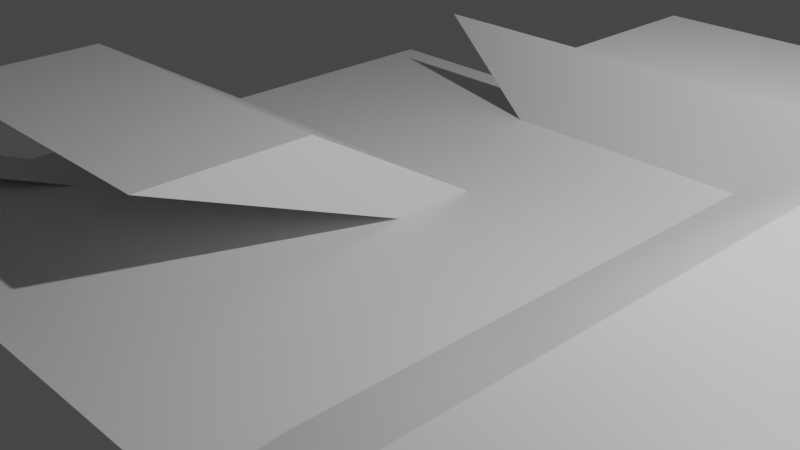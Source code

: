 # Source: tile.blend  (saved by Blender 2.91.10; exported with 4.5.12 LTS)
import bpy
from mathutils import Matrix  # noqa: F401  (used for matrix-valued properties, if any)

bpy.ops.wm.read_factory_settings(use_empty=True)
scene = bpy.context.scene
scene.name = 'Scene'

# ---- collections
col_collection = bpy.data.collections.new('Collection'); scene.collection.children.link(col_collection)

# ---- materials (node trees are filled in below, after node groups)
mat_material = bpy.data.materials.new('Material')
mat_material.alpha_threshold = 0.0
mat_material.use_transparent_shadow = False
mat_material.line_color = (0.0, 0.0, 0.0, 1.0)

# ---- material node trees
mat_material.use_nodes = True; mat_material.node_tree.nodes.clear()
_N = mat_material.node_tree.nodes; _L = mat_material.node_tree.links
n0 = _N.new('ShaderNodeOutputMaterial'); n0.name = 'Material Output'; n0.location = (300, 300)
n1 = _N.new('ShaderNodeBsdfPrincipled'); n1.name = 'Principled BSDF'; n1.location = (10, 300)
n1.distribution = 'GGX'
n1.subsurface_method = 'BURLEY'
n1.inputs[2].default_value = 0.4
n1.inputs[3].default_value = 1.45
n1.inputs[27].default_value = (0.0, 0.0, 0.0, 1.0)
n1.inputs[28].default_value = 1.0
_L.new(n1.outputs[0], n0.inputs[0])
n0.is_active_output = True

# ---- world
world_world = bpy.data.worlds.new('World'); scene.world = world_world
world_world.use_nodes = True; world_world.node_tree.nodes.clear()
_N = world_world.node_tree.nodes; _L = world_world.node_tree.links
n0 = _N.new('ShaderNodeOutputWorld'); n0.name = 'World Output'; n0.location = (300, 300)
n1 = _N.new('ShaderNodeBackground'); n1.name = 'Background'; n1.location = (10, 300)
n1.inputs[0].default_value = (0.05088, 0.05088, 0.05088, 1.0)
_L.new(n1.outputs[0], n0.inputs[0])
n0.is_active_output = True
world_world.color = (0.05088, 0.05088, 0.05088)
world_world.use_sun_shadow = False
world_world.sun_shadow_jitter_overblur = 0.0

# ---- cameras
cam_camera = bpy.data.cameras.new('Camera')
cam_camera.clip_end = 100.0
cam_camera.ortho_scale = 7.314

# ---- lights
light_light = bpy.data.lights.new('Light', 'POINT')
light_light.transmission_factor = 0.0
light_light.energy = 1000.0
light_light.shadow_soft_size = 0.1
light_light.shadow_maximum_resolution = 0.006
light_light.use_absolute_resolution = True

# ---- meshes
me_plane = bpy.data.meshes.new('Plane')
me_plane.from_pydata([(-1.0, -1.0, 0.0), (1.0, -1.0, 0.0), (-1.0, 1.0, 0.0), (1.0, 1.0, 0.0), (-1.0, 0.0, 0.0), (0.0, -1.0, 0.0), (1.0, 0.0, 0.0), (0.0, 1.0, 0.0), (0.0, 0.0, 0.0), (-1.0, -0.5, 0.0), (0.5, -1.0, 0.0), (1.0, 0.5, 0.0), (-0.5, 1.0, 0.0), (-1.0, 0.5, 0.0), (-0.5, -1.0, 0.0), (1.0, -0.5, 0.0), (0.5, 1.0, 0.0), (0.0, 0.5, 0.0), (0.0, -0.5, 0.0), (-0.5, 0.0, 0.0), (0.5, 0.0, 0.0), (0.5, -0.5, 0.0), (-0.5, -0.5, 0.0), (-0.5, 0.5, 0.0), (0.5, 0.5, 0.0), (-1.0, -0.75, 0.0), (0.75, -1.0, 0.0), (1.0, 0.75, 0.0), (-0.75, 1.0, 0.0), (-1.0, 0.25, 0.0), (-0.25, -1.0, 0.0), (1.0, -0.25, 0.0), (0.25, 1.0, 0.0), (0.0, 0.75, 0.0), (0.0, -0.25, 0.0), (-0.75, 0.0, 0.0), (0.25, 0.0, 0.0), (-1.0, -0.25, 0.0), (0.25, -1.0, 0.0), (1.0, 0.25, 0.0), (-0.25, 1.0, 0.0), (-1.0, 0.75, 0.0), (-0.75, -1.0, 0.0), (1.0, -0.75, 0.0), (0.75, 1.0, 0.0), (0.0, 0.25, 0.0), (0.0, -0.75, 0.0), (-0.25, 0.0, 0.0), (0.75, 0.0, 0.0), (0.5, -0.25, 0.0), (0.5, -0.75, 0.0), (0.25, -0.5, 0.0), (0.75, -0.5, 0.0), (-0.5, -0.25, 0.0), (-0.5, -0.75, 0.0), (-0.75, -0.5, 0.0), (-0.25, -0.5, 0.0), (-0.5, 0.75, 0.0), (-0.5, 0.25, 0.0), (-0.75, 0.5, 0.0), (-0.25, 0.5, 0.0), (0.5, 0.75, 0.0), (0.5, 0.25, 0.0), (0.25, 0.5, 0.0), (0.25, 0.25, 0.0), (0.25, 0.75, 0.0), (-0.25, 0.25, 0.0), (-0.75, 0.25, 0.0), (-0.75, 0.75, 0.0), (-0.25, -0.75, 0.0), (-0.75, -0.75, 0.0), (-0.75, -0.25, 0.0), (0.75, -0.75, 0.0), (0.25, -0.75, 0.0), (0.25, -0.25, 0.0), (0.75, -0.25, 0.0), (-0.25, -0.25, 0.0), (-0.25, 0.75, 0.0), (1.896, 1.312, 0.2503), (1.896, -0.6881, 0.2503), (-0.1039, 1.312, 0.2503), (-0.1039, -0.6881, 0.2503), (-2.104, -1.688, 0.2503), (1.896, 0.3119, 0.2503), (0.8961, 1.312, 0.2503), (-1.104, -0.6881, 0.2503), (0.8961, -0.6881, 0.2503), (0.8961, -1.688, 0.2503), (0.8961, 0.3119, 0.2503), (1.396, -2.688, 0.2503), (1.896, 0.8119, 0.2503), (0.3961, 1.312, 0.2503), (-0.1039, 0.8119, 0.2503), (1.896, -0.1881, 0.2503), (1.396, 1.312, 0.2503), (-0.1039, -0.1881, 0.2503), (-0.1039, -2.188, 0.2503), (-0.6039, -0.6881, 0.2503), (1.396, -0.6881, 0.2503), (0.8961, -1.188, 0.2503), (0.8961, -2.188, 0.2503), (1.396, -1.688, 0.2503), (-1.604, -1.688, 0.2503), (-1.104, -0.1881, 0.2503), (0.8961, 0.8119, 0.2503), (0.8961, -0.1881, 0.2503), (1.396, 0.3119, 0.2503), (1.396, -0.1881, 0.2503), (0.3961, 0.8119, 0.2503), (-0.6039, -0.1881, 0.2503), (1.396, -2.188, 0.2503), (1.396, -1.188, 0.2503), (-0.6039, 0.8119, 0.2503), (1.396, 0.8119, 0.2503)], [(46, 96)], [(48, 6, 79, 98), (77, 33, 7, 40), (76, 34, 8, 47), (75, 31, 6, 48), (74, 49, 20, 36), (73, 50, 21, 51), (72, 43, 15, 52), (71, 53, 19, 35), (70, 54, 22, 55), (69, 46, 18, 56), (68, 57, 12, 28), (67, 58, 23, 59), (66, 45, 17, 60), (61, 24, 88, 104), (64, 62, 24, 63), (72, 52, 101, 110), (19, 47, 97, 85), (47, 8, 81, 97), (52, 75, 111, 101), (45, 64, 63, 17), (8, 36, 64, 45), (36, 20, 62, 64), (7, 33, 92, 80), (17, 63, 65, 33), (63, 24, 61, 65), (58, 66, 60, 23), (75, 48, 98, 111), (32, 7, 80, 91), (29, 67, 59, 13), (4, 35, 67, 29), (35, 19, 58, 67), (41, 68, 28, 2), (13, 59, 68, 41), (59, 23, 57, 68), (54, 69, 56, 22), (14, 30, 69, 54), (30, 5, 46, 69), (25, 70, 55, 9), (0, 42, 70, 25), (42, 14, 54, 70), (37, 71, 35, 4), (9, 55, 71, 37), (55, 22, 53, 71), (16, 32, 91, 84), (10, 26, 72, 50), (26, 1, 43, 72), (46, 73, 51, 18), (5, 38, 73, 46), (38, 10, 50, 73), (34, 74, 36, 8), (18, 51, 74, 34), (51, 21, 49, 74), (8, 45, 95, 81), (58, 19, 85, 103), (52, 15, 31, 75), (53, 76, 47, 19), (22, 56, 76, 53), (56, 18, 34, 76), (57, 77, 40, 12), (23, 60, 77, 57), (60, 17, 33, 77), (44, 16, 84, 94), (3, 44, 94, 78), (77, 33, 92, 112), (113, 90, 78, 94), (108, 104, 84, 91), (107, 93, 83, 106), (105, 107, 106, 88), (86, 98, 107, 105), (98, 79, 93, 107), (92, 108, 91, 80), (85, 97, 109, 103), (97, 81, 95, 109), (100, 110, 101, 87), (99, 111, 98, 86), (87, 101, 111, 99), (104, 113, 94, 84), (88, 106, 113, 104), (106, 83, 90, 113), (33, 65, 108, 92), (26, 72, 110, 89), (62, 20, 86, 105), (24, 62, 105, 88), (49, 21, 87, 99), (65, 61, 104, 108), (20, 49, 99, 86), (50, 72, 110, 100), (21, 50, 100, 87), (66, 58, 103, 109), (6, 39, 93, 79), (39, 11, 83, 93), (45, 66, 109, 95), (11, 27, 90, 83), (27, 3, 78, 90), (55, 9, 82, 102)])
_uv = me_plane.uv_layers.new(name='UVMap')
_uv.uv.foreach_set('vector', [0.875, 0.5, 1.0, 0.5, 1.125, 0.2497, 1.0, 0.2497, 0.375, 0.875, 0.5, 0.875, 0.5, 1.0, 0.375, 1.0, 0.375, 0.375, 0.5, 0.375, 0.5, 0.5, 0.375, 0.5, 0.875, 0.375, 1.0, 0.375, 1.0, 0.5, 0.875, 0.5, 0.625, 0.375, 0.75, 0.375, 0.75, 0.5, 0.625, 0.5, 0.625, 0.125, 0.75, 0.125, 0.75, 0.25, 0.625, 0.25, 0.875, 0.125, 1.0, 0.125, 1.0, 0.25, 0.875, 0.25, 0.125, 0.375, 0.25, 0.375, 0.25, 0.5, 0.125, 0.5, 0.125, 0.125, 0.25, 0.125, 0.25, 0.25, 0.125, 0.25, 0.375, 0.125, 0.5, 0.125, 0.5, 0.25, 0.375, 0.25, 0.125, 0.875, 0.25, 0.875, 0.25, 1.0, 0.125, 1.0, 0.125, 0.625, 0.25, 0.625, 0.25, 0.75, 0.125, 0.75, 0.375, 0.625, 0.5, 0.625, 0.5, 0.75, 0.375, 0.75, 0.75, 0.875, 0.75, 0.75, 0.8752, 0.4997, 0.8752, 0.6247, 0.625, 0.625, 0.75, 0.625, 0.75, 0.75, 0.625, 0.75, 0.875, 0.125, 0.875, 0.25, 1.0, -0.0003071, 1.0, -0.1253, 0.25, 0.5, 0.375, 0.5, 0.5002, 0.2497, 0.3752, 0.2497, 0.375, 0.5, 0.5, 0.5, 0.6252, 0.2497, 0.5002, 0.2497, 0.875, 0.25, 0.875, 0.375, 1.0, 0.1247, 1.0, -0.0003071, 0.5, 0.625, 0.625, 0.625, 0.625, 0.75, 0.5, 0.75, 0.5, 0.5, 0.625, 0.5, 0.625, 0.625, 0.5, 0.625, 0.625, 0.5, 0.75, 0.5, 0.75, 0.625, 0.625, 0.625, 0.5, 1.0, 0.5, 0.875, 0.6252, 0.6247, 0.6252, 0.7497, 0.5, 0.75, 0.625, 0.75, 0.625, 0.875, 0.5, 0.875, 0.625, 0.75, 0.75, 0.75, 0.75, 0.875, 0.625, 0.875, 0.25, 0.625, 0.375, 0.625, 0.375, 0.75, 0.25, 0.75, 0.875, 0.375, 0.875, 0.5, 1.0, 0.2497, 1.0, 0.1247, 0.625, 1.0, 0.5, 1.0, 0.6252, 0.7497, 0.7502, 0.7497, 0.0, 0.625, 0.125, 0.625, 0.125, 0.75, 0.0, 0.75, 0.0, 0.5, 0.125, 0.5, 0.125, 0.625, 0.0, 0.625, 0.125, 0.5, 0.25, 0.5, 0.25, 0.625, 0.125, 0.625, 0.0, 0.875, 0.125, 0.875, 0.125, 1.0, 0.0, 1.0, 0.0, 0.75, 0.125, 0.75, 0.125, 0.875, 0.0, 0.875, 0.125, 0.75, 0.25, 0.75, 0.25, 0.875, 0.125, 0.875, 0.25, 0.125, 0.375, 0.125, 0.375, 0.25, 0.25, 0.25, 0.25, 0.0, 0.375, 0.0, 0.375, 0.125, 0.25, 0.125, 0.375, 0.0, 0.5, 0.0, 0.5, 0.125, 0.375, 0.125, 0.0, 0.125, 0.125, 0.125, 0.125, 0.25, 0.0, 0.25, 0.0, 0.0, 0.125, 0.0, 0.125, 0.125, 0.0, 0.125, 0.125, 0.0, 0.25, 0.0, 0.25, 0.125, 0.125, 0.125, 0.0, 0.375, 0.125, 0.375, 0.125, 0.5, 0.0, 0.5, 0.0, 0.25, 0.125, 0.25, 0.125, 0.375, 0.0, 0.375, 0.125, 0.25, 0.25, 0.25, 0.25, 0.375, 0.125, 0.375, 0.75, 1.0, 0.625, 1.0, 0.7502, 0.7497, 0.8752, 0.7497, 0.75, 0.0, 0.875, 0.0, 0.875, 0.125, 0.75, 0.125, 0.875, 0.0, 1.0, 0.0, 1.0, 0.125, 0.875, 0.125, 0.5, 0.125, 0.625, 0.125, 0.625, 0.25, 0.5, 0.25, 0.5, 0.0, 0.625, 0.0, 0.625, 0.125, 0.5, 0.125, 0.625, 0.0, 0.75, 0.0, 0.75, 0.125, 0.625, 0.125, 0.5, 0.375, 0.625, 0.375, 0.625, 0.5, 0.5, 0.5, 0.5, 0.25, 0.625, 0.25, 0.625, 0.375, 0.5, 0.375, 0.625, 0.25, 0.75, 0.25, 0.75, 0.375, 0.625, 0.375, 0.5, 0.5, 0.5, 0.625, 0.6252, 0.3747, 0.6252, 0.2497, 0.25, 0.625, 0.25, 0.5, 0.3752, 0.2497, 0.3752, 0.3747, 0.875, 0.25, 1.0, 0.25, 1.0, 0.375, 0.875, 0.375, 0.25, 0.375, 0.375, 0.375, 0.375, 0.5, 0.25, 0.5, 0.25, 0.25, 0.375, 0.25, 0.375, 0.375, 0.25, 0.375, 0.375, 0.25, 0.5, 0.25, 0.5, 0.375, 0.375, 0.375, 0.25, 0.875, 0.375, 0.875, 0.375, 1.0, 0.25, 1.0, 0.25, 0.75, 0.375, 0.75, 0.375, 0.875, 0.25, 0.875, 0.375, 0.75, 0.5, 0.75, 0.5, 0.875, 0.375, 0.875, 0.875, 1.0, 0.75, 1.0, 0.8752, 0.7497, 1.0, 0.7497, 1.0, 1.0, 0.875, 1.0, 1.0, 0.7497, 1.125, 0.7497, 0.375, 0.875, 0.5, 0.875, 0.6252, 0.6247, 0.5002, 0.6247, 1.0, 0.6247, 1.125, 0.6247, 1.125, 0.7497, 1.0, 0.7497, 0.7502, 0.6247, 0.8752, 0.6247, 0.8752, 0.7497, 0.7502, 0.7497, 1.0, 0.3747, 1.125, 0.3747, 1.125, 0.4997, 1.0, 0.4997, 0.8752, 0.3747, 1.0, 0.3747, 1.0, 0.4997, 0.8752, 0.4997, 0.8752, 0.2497, 1.0, 0.2497, 1.0, 0.3747, 0.8752, 0.3747, 1.0, 0.2497, 1.125, 0.2497, 1.125, 0.3747, 1.0, 0.3747, 0.6252, 0.6247, 0.7502, 0.6247, 0.7502, 0.7497, 0.6252, 0.7497, 0.3752, 0.2497, 0.5002, 0.2497, 0.5002, 0.3747, 0.3752, 0.3747, 0.5002, 0.2497, 0.6252, 0.2497, 0.6252, 0.3747, 0.5002, 0.3747, 0.8752, -0.1253, 1.0, -0.1253, 1.0, -0.0003071, 0.8752, -0.0003071, 0.8752, 0.1247, 1.0, 0.1247, 1.0, 0.2497, 0.8752, 0.2497, 0.8752, -0.0003071, 1.0, -0.0003071, 1.0, 0.1247, 0.8752, 0.1247, 0.8752, 0.6247, 1.0, 0.6247, 1.0, 0.7497, 0.8752, 0.7497, 0.8752, 0.4997, 1.0, 0.4997, 1.0, 0.6247, 0.8752, 0.6247, 1.0, 0.4997, 1.125, 0.4997, 1.125, 0.6247, 1.0, 0.6247, 0.5, 0.875, 0.625, 0.875, 0.7502, 0.6247, 0.6252, 0.6247, 0.875, 0.0, 0.875, 0.125, 1.0, -0.1253, 1.0, -0.2503, 0.75, 0.625, 0.75, 0.5, 0.8752, 0.2497, 0.8752, 0.3747, 0.75, 0.75, 0.75, 0.625, 0.8752, 0.3747, 0.8752, 0.4997, 0.75, 0.375, 0.75, 0.25, 0.8752, -0.0003071, 0.8752, 0.1247, 0.625, 0.875, 0.75, 0.875, 0.8752, 0.6247, 0.7502, 0.6247, 0.75, 0.5, 0.75, 0.375, 0.8752, 0.1247, 0.8752, 0.2497, 0.75, 0.125, 0.875, 0.125, 1.0, -0.1253, 0.8752, -0.1253, 0.75, 0.25, 0.75, 0.125, 0.8752, -0.1253, 0.8752, -0.0003071, 0.375, 0.625, 0.25, 0.625, 0.3752, 0.3747, 0.5002, 0.3747, 1.0, 0.5, 1.0, 0.625, 1.125, 0.3747, 1.125, 0.2497, 1.0, 0.625, 1.0, 0.75, 1.125, 0.4997, 1.125, 0.3747, 0.5, 0.625, 0.375, 0.625, 0.5002, 0.3747, 0.6252, 0.3747, 1.0, 0.75, 1.0, 0.875, 1.125, 0.6247, 1.125, 0.4997, 1.0, 0.875, 1.0, 1.0, 1.125, 0.7497, 1.125, 0.6247, 0.125, 0.25, 0.0, 0.25, 0.1252, -0.0003071, 0.2502, -0.0003071])
me_plane.materials.append(mat_material)
me_plane.use_remesh_fix_poles = True
me_plane.use_remesh_preserve_attributes = False
me_plane.use_mirror_vertex_groups = False
me_plane.update()

# ---- objects
ob_light = bpy.data.objects.new('Light', light_light)
ob_camera = bpy.data.objects.new('Camera', cam_camera)
ob_plane = bpy.data.objects.new('Plane', me_plane)

# ---- transforms, parenting, visibility, modifiers, constraints
ob_light.location = (4.076, 1.005, 5.904)
ob_light.rotation_euler = (0.6503, 0.05522, 1.866)
ob_light.lock_rotations_4d = False
ob_light.empty_display_type = 'ARROWS'
ob_light.color = (0.0, 0.0, 0.0, 0.0)
ob_light.lineart.crease_threshold = 0.0
ob_camera.location = (7.359, -6.926, 4.958)
ob_camera.rotation_euler = (1.109, 0.0, 0.8149)
ob_camera.lock_rotations_4d = False
ob_camera.empty_display_type = 'ARROWS'
ob_camera.color = (0.0, 0.0, 0.0, 0.0)
ob_camera.display_type = 'WIRE'
ob_camera.lineart.crease_threshold = 0.0
ob_plane.location = (0.0, 0.0, 0.0)
ob_plane.scale = (3.995, 3.995, 3.995)
ob_plane.lineart.crease_threshold = 0.0

# ---- collection membership
col_collection.objects.link(ob_light)
col_collection.objects.link(ob_camera)
col_collection.objects.link(ob_plane)

# ---- scene / render settings (as saved in the file)
scene.camera = ob_camera
scene.frame_start = 1; scene.frame_end = 250; scene.frame_set(31)
scene.render.engine = 'BLENDER_EEVEE_NEXT'
scene.cycles.use_denoising = False
scene.cycles.samples = 128
scene.cycles.sampling_pattern = 'TABULATED_SOBOL'
scene.cycles.use_adaptive_sampling = False
scene.cycles.use_light_tree = False
scene.view_settings.view_transform = 'Filmic'
bpy.context.view_layer.update()
